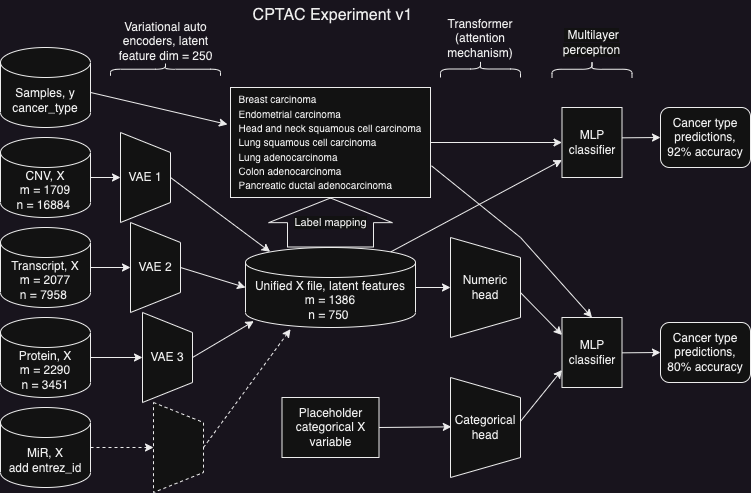

The diagram above was exported from draw.io. Its source (the exported page's mxGraphModel, read from the mxfile embedded in the PNG):
<mxGraphModel dx="997" dy="667" grid="1" gridSize="10" guides="1" tooltips="1" connect="1" arrows="1" fold="1" page="1" pageScale="1" pageWidth="850" pageHeight="1100" math="0" shadow="0">
  <root>
    <mxCell id="0" />
    <mxCell id="1" parent="0" />
    <mxCell id="sBIGxUSPRHpACZql2neu-1" value="Samples, y&lt;br&gt;cancer_type" style="shape=cylinder3;whiteSpace=wrap;html=1;boundedLbl=1;backgroundOutline=1;size=15;" parent="1" vertex="1">
      <mxGeometry x="20" y="170" width="90" height="80" as="geometry" />
    </mxCell>
    <mxCell id="sBIGxUSPRHpACZql2neu-2" value="CNV, X&lt;br&gt;m = 1709&lt;br&gt;n = 16884&amp;nbsp;" style="shape=cylinder3;whiteSpace=wrap;html=1;boundedLbl=1;backgroundOutline=1;size=15;" parent="1" vertex="1">
      <mxGeometry x="20" y="260" width="90" height="80" as="geometry" />
    </mxCell>
    <mxCell id="sBIGxUSPRHpACZql2neu-3" value="Transcript, X&lt;br&gt;m = 2077&lt;br&gt;n =&amp;nbsp;7958&lt;span style=&quot;background-color: initial;&quot;&gt;&amp;nbsp;&lt;/span&gt;" style="shape=cylinder3;whiteSpace=wrap;html=1;boundedLbl=1;backgroundOutline=1;size=15;" parent="1" vertex="1">
      <mxGeometry x="20" y="350" width="90" height="80" as="geometry" />
    </mxCell>
    <mxCell id="sBIGxUSPRHpACZql2neu-4" value="Protein, X&lt;br&gt;m = 2290&lt;br&gt;n = 3451" style="shape=cylinder3;whiteSpace=wrap;html=1;boundedLbl=1;backgroundOutline=1;size=15;" parent="1" vertex="1">
      <mxGeometry x="20" y="440" width="90" height="80" as="geometry" />
    </mxCell>
    <mxCell id="sBIGxUSPRHpACZql2neu-5" value="MiR, X&lt;br&gt;add entrez_id" style="shape=cylinder3;whiteSpace=wrap;html=1;boundedLbl=1;backgroundOutline=1;size=15;" parent="1" vertex="1">
      <mxGeometry x="20" y="530" width="90" height="80" as="geometry" />
    </mxCell>
    <mxCell id="sBIGxUSPRHpACZql2neu-7" value="" style="shape=trapezoid;perimeter=trapezoidPerimeter;whiteSpace=wrap;html=1;fixedSize=1;rotation=90;dashed=1;" parent="1" vertex="1">
      <mxGeometry x="153" y="545" width="90" height="50" as="geometry" />
    </mxCell>
    <mxCell id="sBIGxUSPRHpACZql2neu-13" value="" style="endArrow=classic;html=1;rounded=0;exitX=1;exitY=0.5;exitDx=0;exitDy=0;exitPerimeter=0;entryX=0.5;entryY=1;entryDx=0;entryDy=0;dashed=1;" parent="1" source="sBIGxUSPRHpACZql2neu-5" target="sBIGxUSPRHpACZql2neu-7" edge="1">
      <mxGeometry width="50" height="50" relative="1" as="geometry">
        <mxPoint x="400" y="500" as="sourcePoint" />
        <mxPoint x="450" y="450" as="targetPoint" />
      </mxGeometry>
    </mxCell>
    <mxCell id="sBIGxUSPRHpACZql2neu-14" value="" style="endArrow=classic;html=1;rounded=0;exitX=1;exitY=0.5;exitDx=0;exitDy=0;exitPerimeter=0;" parent="1" source="sBIGxUSPRHpACZql2neu-4" target="sBIGxUSPRHpACZql2neu-9" edge="1">
      <mxGeometry width="50" height="50" relative="1" as="geometry">
        <mxPoint x="400" y="500" as="sourcePoint" />
        <mxPoint x="450" y="450" as="targetPoint" />
      </mxGeometry>
    </mxCell>
    <mxCell id="sBIGxUSPRHpACZql2neu-15" value="" style="endArrow=classic;html=1;rounded=0;exitX=1;exitY=0.5;exitDx=0;exitDy=0;exitPerimeter=0;entryX=0.5;entryY=1;entryDx=0;entryDy=0;" parent="1" source="sBIGxUSPRHpACZql2neu-3" target="sBIGxUSPRHpACZql2neu-8" edge="1">
      <mxGeometry width="50" height="50" relative="1" as="geometry">
        <mxPoint x="120" y="490" as="sourcePoint" />
        <mxPoint x="220" y="490" as="targetPoint" />
      </mxGeometry>
    </mxCell>
    <mxCell id="sBIGxUSPRHpACZql2neu-16" value="" style="endArrow=classic;html=1;rounded=0;exitX=1;exitY=0.5;exitDx=0;exitDy=0;exitPerimeter=0;entryX=0.5;entryY=1;entryDx=0;entryDy=0;" parent="1" source="sBIGxUSPRHpACZql2neu-2" target="sBIGxUSPRHpACZql2neu-6" edge="1">
      <mxGeometry width="50" height="50" relative="1" as="geometry">
        <mxPoint x="120" y="400" as="sourcePoint" />
        <mxPoint x="190" y="400" as="targetPoint" />
      </mxGeometry>
    </mxCell>
    <mxCell id="sBIGxUSPRHpACZql2neu-21" value="" style="endArrow=classic;html=1;rounded=0;exitX=0.5;exitY=0;exitDx=0;exitDy=0;entryX=0.049;entryY=0.921;entryDx=0;entryDy=0;entryPerimeter=0;" parent="1" source="sBIGxUSPRHpACZql2neu-9" target="nvqeFtIbPmZWdTCk2N2E-2" edge="1">
      <mxGeometry width="50" height="50" relative="1" as="geometry">
        <mxPoint x="260" y="480" as="sourcePoint" />
        <mxPoint x="300" y="470" as="targetPoint" />
      </mxGeometry>
    </mxCell>
    <mxCell id="sBIGxUSPRHpACZql2neu-22" value="" style="endArrow=classic;html=1;rounded=0;exitX=0.5;exitY=0;exitDx=0;exitDy=0;entryX=0;entryY=0.5;entryDx=0;entryDy=0;entryPerimeter=0;" parent="1" source="sBIGxUSPRHpACZql2neu-8" target="nvqeFtIbPmZWdTCk2N2E-2" edge="1">
      <mxGeometry width="50" height="50" relative="1" as="geometry">
        <mxPoint x="270" y="490" as="sourcePoint" />
        <mxPoint x="280" y="390" as="targetPoint" />
      </mxGeometry>
    </mxCell>
    <mxCell id="sBIGxUSPRHpACZql2neu-23" value="" style="endArrow=classic;html=1;rounded=0;exitX=0.5;exitY=0;exitDx=0;exitDy=0;entryX=0.145;entryY=0;entryDx=0;entryDy=4.35;entryPerimeter=0;" parent="1" source="sBIGxUSPRHpACZql2neu-6" target="nvqeFtIbPmZWdTCk2N2E-2" edge="1">
      <mxGeometry width="50" height="50" relative="1" as="geometry">
        <mxPoint x="240" y="400" as="sourcePoint" />
        <mxPoint x="290" y="320" as="targetPoint" />
      </mxGeometry>
    </mxCell>
    <mxCell id="sBIGxUSPRHpACZql2neu-24" value="" style="endArrow=classic;html=1;rounded=0;exitX=0.5;exitY=0;exitDx=0;exitDy=0;dashed=1;entryX=0.265;entryY=1.021;entryDx=0;entryDy=0;entryPerimeter=0;" parent="1" source="sBIGxUSPRHpACZql2neu-7" target="nvqeFtIbPmZWdTCk2N2E-2" edge="1">
      <mxGeometry width="50" height="50" relative="1" as="geometry">
        <mxPoint x="120" y="580" as="sourcePoint" />
        <mxPoint x="330" y="540" as="targetPoint" />
      </mxGeometry>
    </mxCell>
    <mxCell id="sBIGxUSPRHpACZql2neu-26" value="" style="endArrow=classic;html=1;rounded=0;exitX=1;exitY=0.5;exitDx=0;exitDy=0;entryX=0;entryY=0.75;entryDx=0;entryDy=0;" parent="1" source="TrBC8pg2JGHLIbjPw-dU-24" target="TrBC8pg2JGHLIbjPw-dU-11" edge="1">
      <mxGeometry width="50" height="50" relative="1" as="geometry">
        <mxPoint x="526" y="578" as="sourcePoint" />
        <mxPoint x="580" y="585" as="targetPoint" />
      </mxGeometry>
    </mxCell>
    <mxCell id="sBIGxUSPRHpACZql2neu-27" value="" style="endArrow=classic;html=1;rounded=0;exitX=1;exitY=0.5;exitDx=0;exitDy=0;entryX=0;entryY=0.25;entryDx=0;entryDy=0;" parent="1" source="TrBC8pg2JGHLIbjPw-dU-7" target="TrBC8pg2JGHLIbjPw-dU-11" edge="1">
      <mxGeometry width="50" height="50" relative="1" as="geometry">
        <mxPoint x="573" y="300" as="sourcePoint" />
        <mxPoint x="580" y="394" as="targetPoint" />
      </mxGeometry>
    </mxCell>
    <mxCell id="sBIGxUSPRHpACZql2neu-28" value="Cancer type predictions,&lt;br&gt;80% accuracy" style="rounded=1;whiteSpace=wrap;html=1;" parent="1" vertex="1">
      <mxGeometry x="680" y="445" width="90" height="60" as="geometry" />
    </mxCell>
    <mxCell id="sBIGxUSPRHpACZql2neu-30" value="&lt;font style=&quot;font-size: 16px;&quot;&gt;CPTAC Experiment v1&lt;/font&gt;" style="text;html=1;strokeColor=none;fillColor=none;align=center;verticalAlign=middle;whiteSpace=wrap;rounded=0;" parent="1" vertex="1">
      <mxGeometry x="270" y="123" width="165" height="30" as="geometry" />
    </mxCell>
    <mxCell id="nvqeFtIbPmZWdTCk2N2E-2" value="Unified X file, latent features&lt;br&gt;m =&amp;nbsp;1386&lt;br&gt;n = 750&amp;nbsp;" style="shape=cylinder3;whiteSpace=wrap;html=1;boundedLbl=1;backgroundOutline=1;size=15;" parent="1" vertex="1">
      <mxGeometry x="265" y="370" width="170" height="80" as="geometry" />
    </mxCell>
    <mxCell id="nvqeFtIbPmZWdTCk2N2E-4" value="" style="group" parent="1" vertex="1" connectable="0">
      <mxGeometry x="135" y="255" width="60" height="90" as="geometry" />
    </mxCell>
    <mxCell id="sBIGxUSPRHpACZql2neu-6" value="" style="shape=trapezoid;perimeter=trapezoidPerimeter;whiteSpace=wrap;html=1;fixedSize=1;rotation=-90;direction=west;size=20;" parent="nvqeFtIbPmZWdTCk2N2E-4" vertex="1">
      <mxGeometry x="-15" y="20" width="90" height="50" as="geometry" />
    </mxCell>
    <mxCell id="nvqeFtIbPmZWdTCk2N2E-3" value="VAE 1" style="text;html=1;strokeColor=none;fillColor=none;align=center;verticalAlign=middle;whiteSpace=wrap;rounded=0;" parent="nvqeFtIbPmZWdTCk2N2E-4" vertex="1">
      <mxGeometry y="30" width="60" height="30" as="geometry" />
    </mxCell>
    <mxCell id="nvqeFtIbPmZWdTCk2N2E-7" value="" style="group" parent="1" vertex="1" connectable="0">
      <mxGeometry x="145" y="345" width="60" height="90" as="geometry" />
    </mxCell>
    <mxCell id="sBIGxUSPRHpACZql2neu-8" value="" style="shape=trapezoid;perimeter=trapezoidPerimeter;whiteSpace=wrap;html=1;fixedSize=1;rotation=90;" parent="nvqeFtIbPmZWdTCk2N2E-7" vertex="1">
      <mxGeometry x="-15" y="20" width="90" height="50" as="geometry" />
    </mxCell>
    <mxCell id="nvqeFtIbPmZWdTCk2N2E-5" value="VAE 2" style="text;html=1;strokeColor=none;fillColor=none;align=center;verticalAlign=middle;whiteSpace=wrap;rounded=0;" parent="nvqeFtIbPmZWdTCk2N2E-7" vertex="1">
      <mxGeometry y="30" width="60" height="30" as="geometry" />
    </mxCell>
    <mxCell id="nvqeFtIbPmZWdTCk2N2E-8" value="" style="group" parent="1" vertex="1" connectable="0">
      <mxGeometry x="157" y="435" width="60" height="90" as="geometry" />
    </mxCell>
    <mxCell id="sBIGxUSPRHpACZql2neu-9" value="" style="shape=trapezoid;perimeter=trapezoidPerimeter;whiteSpace=wrap;html=1;fixedSize=1;rotation=90;" parent="nvqeFtIbPmZWdTCk2N2E-8" vertex="1">
      <mxGeometry x="-15" y="20" width="90" height="50" as="geometry" />
    </mxCell>
    <mxCell id="nvqeFtIbPmZWdTCk2N2E-6" value="VAE 3" style="text;html=1;strokeColor=none;fillColor=none;align=center;verticalAlign=middle;whiteSpace=wrap;rounded=0;" parent="nvqeFtIbPmZWdTCk2N2E-8" vertex="1">
      <mxGeometry y="30" width="60" height="30" as="geometry" />
    </mxCell>
    <mxCell id="nvqeFtIbPmZWdTCk2N2E-9" value="" style="endArrow=classic;html=1;rounded=0;exitX=1;exitY=0.5;exitDx=0;exitDy=0;entryX=0.5;entryY=1;entryDx=0;entryDy=0;exitPerimeter=0;" parent="1" source="nvqeFtIbPmZWdTCk2N2E-2" target="sBIGxUSPRHpACZql2neu-10" edge="1">
      <mxGeometry width="50" height="50" relative="1" as="geometry">
        <mxPoint x="240" y="400" as="sourcePoint" />
        <mxPoint x="290" y="400" as="targetPoint" />
      </mxGeometry>
    </mxCell>
    <mxCell id="XxX3nJuR3tNvqEZMw8AN-1" value="Placeholder categorical X variable" style="rounded=0;whiteSpace=wrap;html=1;" parent="1" vertex="1">
      <mxGeometry x="301.5" y="520" width="97" height="60" as="geometry" />
    </mxCell>
    <mxCell id="XxX3nJuR3tNvqEZMw8AN-2" value="" style="endArrow=classic;html=1;rounded=0;exitX=1;exitY=0.5;exitDx=0;exitDy=0;entryX=0.511;entryY=1.061;entryDx=0;entryDy=0;entryPerimeter=0;" parent="1" source="XxX3nJuR3tNvqEZMw8AN-1" edge="1">
      <mxGeometry width="50" height="50" relative="1" as="geometry">
        <mxPoint x="240" y="400" as="sourcePoint" />
        <mxPoint x="470.8280000000002" y="549.3199999999999" as="targetPoint" />
      </mxGeometry>
    </mxCell>
    <mxCell id="TrBC8pg2JGHLIbjPw-dU-4" value="" style="group" vertex="1" connectable="0" parent="1">
      <mxGeometry x="145" y="153" width="105" height="95" as="geometry" />
    </mxCell>
    <mxCell id="sBIGxUSPRHpACZql2neu-19" value="" style="shape=curlyBracket;whiteSpace=wrap;html=1;rounded=1;flipH=1;labelPosition=right;verticalLabelPosition=middle;align=left;verticalAlign=middle;rotation=-90;container=0;" parent="TrBC8pg2JGHLIbjPw-dU-4" vertex="1">
      <mxGeometry x="33.43000000000001" y="-16.28" width="13.13" height="110" as="geometry" />
    </mxCell>
    <mxCell id="TrBC8pg2JGHLIbjPw-dU-3" value="Variational auto encoders, latent feature dim = 250" style="text;html=1;strokeColor=none;fillColor=none;align=center;verticalAlign=middle;whiteSpace=wrap;rounded=0;container=0;" vertex="1" parent="TrBC8pg2JGHLIbjPw-dU-4">
      <mxGeometry x="-9.409999999999997" y="-4.280000000000001" width="98.81" height="30" as="geometry" />
    </mxCell>
    <mxCell id="TrBC8pg2JGHLIbjPw-dU-8" value="" style="group" vertex="1" connectable="0" parent="1">
      <mxGeometry x="470" y="340" width="85" height="120" as="geometry" />
    </mxCell>
    <mxCell id="sBIGxUSPRHpACZql2neu-10" value="" style="shape=trapezoid;perimeter=trapezoidPerimeter;whiteSpace=wrap;html=1;fixedSize=1;rotation=90;" parent="TrBC8pg2JGHLIbjPw-dU-8" vertex="1">
      <mxGeometry x="-15" y="35" width="100" height="70" as="geometry" />
    </mxCell>
    <mxCell id="TrBC8pg2JGHLIbjPw-dU-7" value="Numeric head" style="text;html=1;strokeColor=none;fillColor=none;align=center;verticalAlign=middle;whiteSpace=wrap;rounded=0;" vertex="1" parent="TrBC8pg2JGHLIbjPw-dU-8">
      <mxGeometry x="5" y="55" width="60" height="30" as="geometry" />
    </mxCell>
    <mxCell id="TrBC8pg2JGHLIbjPw-dU-10" value="MLP classifier" style="rounded=0;whiteSpace=wrap;html=1;" vertex="1" parent="1">
      <mxGeometry x="581.5" y="230" width="60" height="70" as="geometry" />
    </mxCell>
    <mxCell id="TrBC8pg2JGHLIbjPw-dU-11" value="MLP classifier" style="rounded=0;whiteSpace=wrap;html=1;" vertex="1" parent="1">
      <mxGeometry x="581.5" y="440" width="60" height="70" as="geometry" />
    </mxCell>
    <mxCell id="TrBC8pg2JGHLIbjPw-dU-13" value="&lt;pre style=&quot;box-sizing: unset; font-family: var(--jp-code-font-family); line-height: var(--jp-code-line-height); color: var(--jp-content-font-color1); border: medium; margin-top: 0px; margin-bottom: 0px; padding: 0px; overflow: auto; word-break: break-all; overflow-wrap: break-word; text-align: left;&quot;&gt;&lt;font style=&quot;font-size: 10px;&quot;&gt;Breast carcinoma&lt;/font&gt;&lt;/pre&gt;&lt;pre style=&quot;box-sizing: unset; font-family: var(--jp-code-font-family); line-height: var(--jp-code-line-height); color: var(--jp-content-font-color1); border: medium; margin-top: 0px; margin-bottom: 0px; padding: 0px; overflow: auto; word-break: break-all; overflow-wrap: break-word; text-align: left;&quot;&gt;&lt;font style=&quot;font-size: 10px;&quot;&gt;Endometrial carcinoma&lt;/font&gt;&lt;/pre&gt;&lt;pre style=&quot;box-sizing: unset; font-family: var(--jp-code-font-family); line-height: var(--jp-code-line-height); color: var(--jp-content-font-color1); border: medium; margin-top: 0px; margin-bottom: 0px; padding: 0px; overflow: auto; word-break: break-all; overflow-wrap: break-word; text-align: left;&quot;&gt;&lt;font style=&quot;font-size: 10px;&quot;&gt;Head and neck squamous cell carcinoma&lt;/font&gt;&lt;/pre&gt;&lt;pre style=&quot;box-sizing: unset; font-family: var(--jp-code-font-family); line-height: var(--jp-code-line-height); color: var(--jp-content-font-color1); border: medium; margin-top: 0px; margin-bottom: 0px; padding: 0px; overflow: auto; word-break: break-all; overflow-wrap: break-word; text-align: left;&quot;&gt;&lt;font style=&quot;font-size: 10px;&quot;&gt;Lung squamous cell carcinoma&lt;/font&gt;&lt;/pre&gt;&lt;pre style=&quot;box-sizing: unset; font-family: var(--jp-code-font-family); line-height: var(--jp-code-line-height); color: var(--jp-content-font-color1); border: medium; margin-top: 0px; margin-bottom: 0px; padding: 0px; overflow: auto; word-break: break-all; overflow-wrap: break-word; text-align: left;&quot;&gt;&lt;font style=&quot;font-size: 10px;&quot;&gt;Lung adenocarcinoma&lt;/font&gt;&lt;/pre&gt;&lt;pre style=&quot;box-sizing: unset; font-family: var(--jp-code-font-family); line-height: var(--jp-code-line-height); color: var(--jp-content-font-color1); border: medium; margin-top: 0px; margin-bottom: 0px; padding: 0px; overflow: auto; word-break: break-all; overflow-wrap: break-word; text-align: left;&quot;&gt;&lt;font style=&quot;font-size: 10px;&quot;&gt;Colon adenocarcinoma&lt;/font&gt;&lt;/pre&gt;&lt;pre style=&quot;box-sizing: unset; font-family: var(--jp-code-font-family); line-height: var(--jp-code-line-height); color: var(--jp-content-font-color1); border: medium; margin-top: 0px; margin-bottom: 0px; padding: 0px; overflow: auto; word-break: break-all; overflow-wrap: break-word; text-align: left;&quot;&gt;&lt;font style=&quot;font-size: 10px;&quot;&gt;Pancreatic ductal adenocarcinoma&lt;/font&gt;&lt;/pre&gt;" style="rounded=0;whiteSpace=wrap;html=1;" vertex="1" parent="1">
      <mxGeometry x="250" y="210" width="200" height="110" as="geometry" />
    </mxCell>
    <mxCell id="TrBC8pg2JGHLIbjPw-dU-15" value="" style="endArrow=classic;html=1;rounded=0;exitX=1.004;exitY=0.563;exitDx=0;exitDy=0;entryX=-0.015;entryY=0.336;entryDx=0;entryDy=0;exitPerimeter=0;entryPerimeter=0;" edge="1" parent="1" source="sBIGxUSPRHpACZql2neu-1" target="TrBC8pg2JGHLIbjPw-dU-13">
      <mxGeometry width="50" height="50" relative="1" as="geometry">
        <mxPoint x="200" y="310" as="sourcePoint" />
        <mxPoint x="275" y="384" as="targetPoint" />
      </mxGeometry>
    </mxCell>
    <mxCell id="TrBC8pg2JGHLIbjPw-dU-19" value="" style="group" vertex="1" connectable="0" parent="1">
      <mxGeometry x="460" y="146" width="80" height="40" as="geometry" />
    </mxCell>
    <mxCell id="TrBC8pg2JGHLIbjPw-dU-12" value="Transformer (attention mechanism)" style="text;html=1;strokeColor=none;fillColor=none;align=center;verticalAlign=middle;whiteSpace=wrap;rounded=0;" vertex="1" parent="TrBC8pg2JGHLIbjPw-dU-19">
      <mxGeometry x="10" width="60" height="30" as="geometry" />
    </mxCell>
    <mxCell id="TrBC8pg2JGHLIbjPw-dU-20" value="" style="group" vertex="1" connectable="0" parent="1">
      <mxGeometry x="570" y="150" width="83" height="81.75" as="geometry" />
    </mxCell>
    <mxCell id="sBIGxUSPRHpACZql2neu-18" value="" style="shape=curlyBracket;whiteSpace=wrap;html=1;rounded=1;flipH=1;labelPosition=right;verticalLabelPosition=middle;align=left;verticalAlign=middle;rotation=-90;" parent="TrBC8pg2JGHLIbjPw-dU-20" vertex="1">
      <mxGeometry x="33.25" y="1.75" width="16.5" height="80" as="geometry" />
    </mxCell>
    <mxCell id="TrBC8pg2JGHLIbjPw-dU-5" value="&lt;span style=&quot;color: rgb(0, 0, 0); font-family: Helvetica; font-size: 12px; font-style: normal; font-variant-ligatures: normal; font-variant-caps: normal; font-weight: 400; letter-spacing: normal; orphans: 2; text-align: left; text-indent: 0px; text-transform: none; widows: 2; word-spacing: 0px; -webkit-text-stroke-width: 0px; background-color: rgb(255, 255, 255); text-decoration-thickness: initial; text-decoration-style: initial; text-decoration-color: initial; float: none; display: inline !important;&quot;&gt;&amp;nbsp;Multilayer perceptron&lt;/span&gt;" style="text;html=1;strokeColor=none;fillColor=none;align=center;verticalAlign=middle;whiteSpace=wrap;rounded=0;" vertex="1" parent="TrBC8pg2JGHLIbjPw-dU-20">
      <mxGeometry width="83" height="30" as="geometry" />
    </mxCell>
    <mxCell id="TrBC8pg2JGHLIbjPw-dU-21" value="Cancer type predictions,&lt;br&gt;92% accuracy" style="rounded=1;whiteSpace=wrap;html=1;" vertex="1" parent="1">
      <mxGeometry x="680" y="230" width="90" height="60" as="geometry" />
    </mxCell>
    <mxCell id="TrBC8pg2JGHLIbjPw-dU-18" value="" style="shape=curlyBracket;whiteSpace=wrap;html=1;rounded=1;flipH=1;labelPosition=right;verticalLabelPosition=middle;align=left;verticalAlign=middle;rotation=-90;size=0.5;" vertex="1" parent="1">
      <mxGeometry x="491.5" y="151.5" width="17" height="80" as="geometry" />
    </mxCell>
    <mxCell id="TrBC8pg2JGHLIbjPw-dU-22" value="" style="group" vertex="1" connectable="0" parent="1">
      <mxGeometry x="470" y="480" width="85" height="120" as="geometry" />
    </mxCell>
    <mxCell id="TrBC8pg2JGHLIbjPw-dU-23" value="" style="shape=trapezoid;perimeter=trapezoidPerimeter;whiteSpace=wrap;html=1;fixedSize=1;rotation=90;" vertex="1" parent="TrBC8pg2JGHLIbjPw-dU-22">
      <mxGeometry x="-15" y="35" width="100" height="70" as="geometry" />
    </mxCell>
    <mxCell id="TrBC8pg2JGHLIbjPw-dU-24" value="Categorical head" style="text;html=1;strokeColor=none;fillColor=none;align=center;verticalAlign=middle;whiteSpace=wrap;rounded=0;" vertex="1" parent="TrBC8pg2JGHLIbjPw-dU-22">
      <mxGeometry x="5" y="55" width="60" height="30" as="geometry" />
    </mxCell>
    <mxCell id="TrBC8pg2JGHLIbjPw-dU-25" value="" style="endArrow=classic;html=1;rounded=0;exitX=1;exitY=0.5;exitDx=0;exitDy=0;entryX=0;entryY=0.5;entryDx=0;entryDy=0;" edge="1" parent="1" source="TrBC8pg2JGHLIbjPw-dU-13" target="TrBC8pg2JGHLIbjPw-dU-10">
      <mxGeometry width="50" height="50" relative="1" as="geometry">
        <mxPoint x="480" y="266" as="sourcePoint" />
        <mxPoint x="530" y="250" as="targetPoint" />
      </mxGeometry>
    </mxCell>
    <mxCell id="TrBC8pg2JGHLIbjPw-dU-26" value="" style="endArrow=classic;html=1;rounded=0;exitX=1;exitY=0.5;exitDx=0;exitDy=0;" edge="1" parent="1">
      <mxGeometry width="50" height="50" relative="1" as="geometry">
        <mxPoint x="641.5" y="475.34000000000003" as="sourcePoint" />
        <mxPoint x="680" y="475" as="targetPoint" />
      </mxGeometry>
    </mxCell>
    <mxCell id="TrBC8pg2JGHLIbjPw-dU-27" value="" style="endArrow=classic;html=1;rounded=0;exitX=1;exitY=0.5;exitDx=0;exitDy=0;" edge="1" parent="1">
      <mxGeometry width="50" height="50" relative="1" as="geometry">
        <mxPoint x="641.5" y="260.34000000000003" as="sourcePoint" />
        <mxPoint x="680" y="260" as="targetPoint" />
      </mxGeometry>
    </mxCell>
    <mxCell id="TrBC8pg2JGHLIbjPw-dU-28" value="Label mapping" style="shape=flexArrow;endArrow=classic;html=1;rounded=0;entryX=0.5;entryY=1;entryDx=0;entryDy=0;exitX=0.5;exitY=0;exitDx=0;exitDy=0;exitPerimeter=0;endWidth=36.666666666666664;endSize=7.886666666666667;width=86;" edge="1" parent="1" source="nvqeFtIbPmZWdTCk2N2E-2" target="TrBC8pg2JGHLIbjPw-dU-13">
      <mxGeometry x="0.0133" width="50" height="50" relative="1" as="geometry">
        <mxPoint x="430" y="390" as="sourcePoint" />
        <mxPoint x="480" y="340" as="targetPoint" />
        <mxPoint as="offset" />
      </mxGeometry>
    </mxCell>
    <mxCell id="TrBC8pg2JGHLIbjPw-dU-32" value="" style="endArrow=classic;html=1;rounded=0;entryX=0;entryY=0.75;entryDx=0;entryDy=0;exitX=0.855;exitY=0;exitDx=0;exitDy=4.35;exitPerimeter=0;" edge="1" parent="1" source="nvqeFtIbPmZWdTCk2N2E-2" target="TrBC8pg2JGHLIbjPw-dU-10">
      <mxGeometry width="50" height="50" relative="1" as="geometry">
        <mxPoint x="430" y="390" as="sourcePoint" />
        <mxPoint x="480" y="340" as="targetPoint" />
      </mxGeometry>
    </mxCell>
    <mxCell id="TrBC8pg2JGHLIbjPw-dU-33" value="" style="endArrow=classic;html=1;rounded=0;entryX=0.5;entryY=0;entryDx=0;entryDy=0;exitX=1.005;exitY=0.712;exitDx=0;exitDy=0;exitPerimeter=0;" edge="1" parent="1" source="TrBC8pg2JGHLIbjPw-dU-13" target="TrBC8pg2JGHLIbjPw-dU-11">
      <mxGeometry width="50" height="50" relative="1" as="geometry">
        <mxPoint x="430" y="390" as="sourcePoint" />
        <mxPoint x="480" y="340" as="targetPoint" />
        <Array as="points">
          <mxPoint x="540" y="360" />
        </Array>
      </mxGeometry>
    </mxCell>
  </root>
</mxGraphModel>